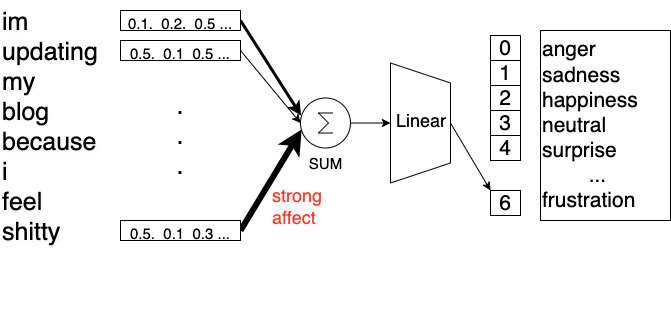

The diagram above was exported from draw.io. Its source (the exported page's mxGraphModel, read from the mxfile embedded in the PNG):
<mxGraphModel dx="830" dy="462" grid="1" gridSize="10" guides="1" tooltips="1" connect="1" arrows="1" fold="1" page="1" pageScale="1" pageWidth="1169" pageHeight="1654" math="0" shadow="0">
  <root>
    <mxCell id="0" />
    <mxCell id="1" parent="0" />
    <mxCell id="BAJ0YU5raz8-VkeMOtJ5-1" value="&lt;span style=&quot;color: rgb(0, 0, 0); font-family: Helvetica; font-style: normal; font-variant-ligatures: normal; font-variant-caps: normal; font-weight: 400; letter-spacing: normal; orphans: 2; text-align: left; text-indent: 0px; text-transform: none; widows: 2; word-spacing: 0px; -webkit-text-stroke-width: 0px; background-color: rgb(251, 251, 251); text-decoration-thickness: initial; text-decoration-style: initial; text-decoration-color: initial; float: none; display: inline !important;&quot;&gt;&lt;font style=&quot;font-size: 25px;&quot;&gt;im updating my&lt;br&gt;blog because i&lt;br&gt;feel shitty&lt;/font&gt;&lt;/span&gt;" style="text;whiteSpace=wrap;html=1;" vertex="1" parent="1">
      <mxGeometry x="210" y="350" width="60" height="310" as="geometry" />
    </mxCell>
    <mxCell id="BAJ0YU5raz8-VkeMOtJ5-23" style="rounded=0;orthogonalLoop=1;jettySize=auto;html=1;entryX=0.012;entryY=0.352;entryDx=0;entryDy=0;entryPerimeter=0;fontSize=21;exitX=1;exitY=0.5;exitDx=0;exitDy=0;endSize=5;jumpSize=6;strokeWidth=3;" edge="1" parent="1" source="BAJ0YU5raz8-VkeMOtJ5-2" target="BAJ0YU5raz8-VkeMOtJ5-8">
      <mxGeometry relative="1" as="geometry" />
    </mxCell>
    <mxCell id="BAJ0YU5raz8-VkeMOtJ5-2" value="&lt;font style=&quot;font-size: 15px;&quot;&gt;0.1.&amp;nbsp; 0.2.&amp;nbsp; 0.5 ...&lt;/font&gt;" style="rounded=0;whiteSpace=wrap;html=1;fontSize=25;" vertex="1" parent="1">
      <mxGeometry x="330" y="360" width="120" height="20" as="geometry" />
    </mxCell>
    <mxCell id="BAJ0YU5raz8-VkeMOtJ5-24" style="edgeStyle=none;rounded=0;orthogonalLoop=1;jettySize=auto;html=1;entryX=0;entryY=0.5;entryDx=0;entryDy=0;entryPerimeter=0;fontSize=21;exitX=1;exitY=0.5;exitDx=0;exitDy=0;strokeWidth=1;" edge="1" parent="1" source="BAJ0YU5raz8-VkeMOtJ5-3" target="BAJ0YU5raz8-VkeMOtJ5-8">
      <mxGeometry relative="1" as="geometry" />
    </mxCell>
    <mxCell id="BAJ0YU5raz8-VkeMOtJ5-3" value="&lt;span style=&quot;font-size: 15px;&quot;&gt;0.5.&amp;nbsp; 0.1&amp;nbsp; 0.5 ...&lt;/span&gt;" style="rounded=0;whiteSpace=wrap;html=1;fontSize=25;" vertex="1" parent="1">
      <mxGeometry x="330" y="390" width="120" height="20" as="geometry" />
    </mxCell>
    <mxCell id="BAJ0YU5raz8-VkeMOtJ5-25" style="edgeStyle=none;rounded=0;orthogonalLoop=1;jettySize=auto;html=1;entryX=0.024;entryY=0.629;entryDx=0;entryDy=0;entryPerimeter=0;fontSize=21;exitX=1;exitY=0.5;exitDx=0;exitDy=0;strokeWidth=6;" edge="1" parent="1" source="BAJ0YU5raz8-VkeMOtJ5-4" target="BAJ0YU5raz8-VkeMOtJ5-8">
      <mxGeometry relative="1" as="geometry" />
    </mxCell>
    <mxCell id="BAJ0YU5raz8-VkeMOtJ5-4" value="&lt;span style=&quot;font-size: 15px;&quot;&gt;0.5.&amp;nbsp; 0.1&amp;nbsp; 0.3 ...&lt;/span&gt;" style="rounded=0;whiteSpace=wrap;html=1;fontSize=25;" vertex="1" parent="1">
      <mxGeometry x="330" y="570" width="120" height="20" as="geometry" />
    </mxCell>
    <mxCell id="BAJ0YU5raz8-VkeMOtJ5-5" value=".&lt;br&gt;.&lt;br&gt;." style="text;html=1;strokeColor=none;fillColor=none;align=center;verticalAlign=middle;whiteSpace=wrap;rounded=0;fontSize=25;" vertex="1" parent="1">
      <mxGeometry x="360" y="470" width="60" height="30" as="geometry" />
    </mxCell>
    <mxCell id="BAJ0YU5raz8-VkeMOtJ5-28" style="edgeStyle=none;rounded=0;orthogonalLoop=1;jettySize=auto;html=1;fontSize=21;" edge="1" parent="1" source="BAJ0YU5raz8-VkeMOtJ5-8" target="BAJ0YU5raz8-VkeMOtJ5-27">
      <mxGeometry relative="1" as="geometry" />
    </mxCell>
    <mxCell id="BAJ0YU5raz8-VkeMOtJ5-8" value="SUM" style="verticalLabelPosition=bottom;shadow=0;dashed=0;align=center;html=1;verticalAlign=top;shape=mxgraph.electrical.abstract.sum;fontSize=15;" vertex="1" parent="1">
      <mxGeometry x="510" y="447.5" width="50" height="50" as="geometry" />
    </mxCell>
    <mxCell id="BAJ0YU5raz8-VkeMOtJ5-9" value="" style="endArrow=classic;html=1;rounded=0;fontSize=15;entryX=0;entryY=0;entryDx=0;entryDy=0;exitX=0.5;exitY=0;exitDx=0;exitDy=0;" edge="1" parent="1" source="BAJ0YU5raz8-VkeMOtJ5-27" target="BAJ0YU5raz8-VkeMOtJ5-21">
      <mxGeometry width="50" height="50" relative="1" as="geometry">
        <mxPoint x="560" y="590" as="sourcePoint" />
        <mxPoint x="720" y="490" as="targetPoint" />
      </mxGeometry>
    </mxCell>
    <mxCell id="BAJ0YU5raz8-VkeMOtJ5-11" value="&lt;font style=&quot;font-size: 21px;&quot;&gt;anger&lt;br&gt;sadness&lt;br&gt;happiness&lt;br&gt;neutral&lt;br&gt;surprise&lt;br&gt;&lt;span style=&quot;white-space: pre;&quot;&gt;&#09;&lt;/span&gt;...&lt;br&gt;frustration&lt;/font&gt;" style="rounded=0;whiteSpace=wrap;html=1;fontSize=15;align=left;" vertex="1" parent="1">
      <mxGeometry x="750" y="380" width="130" height="190" as="geometry" />
    </mxCell>
    <mxCell id="BAJ0YU5raz8-VkeMOtJ5-14" value="0" style="rounded=0;whiteSpace=wrap;html=1;fontSize=21;" vertex="1" parent="1">
      <mxGeometry x="700" y="385" width="30" height="25" as="geometry" />
    </mxCell>
    <mxCell id="BAJ0YU5raz8-VkeMOtJ5-16" value="1" style="rounded=0;whiteSpace=wrap;html=1;fontSize=21;" vertex="1" parent="1">
      <mxGeometry x="700" y="410" width="30" height="25" as="geometry" />
    </mxCell>
    <mxCell id="BAJ0YU5raz8-VkeMOtJ5-18" value="2" style="rounded=0;whiteSpace=wrap;html=1;fontSize=21;" vertex="1" parent="1">
      <mxGeometry x="700" y="435" width="30" height="25" as="geometry" />
    </mxCell>
    <mxCell id="BAJ0YU5raz8-VkeMOtJ5-19" value="3" style="rounded=0;whiteSpace=wrap;html=1;fontSize=21;" vertex="1" parent="1">
      <mxGeometry x="700" y="460" width="30" height="25" as="geometry" />
    </mxCell>
    <mxCell id="BAJ0YU5raz8-VkeMOtJ5-20" value="4" style="rounded=0;whiteSpace=wrap;html=1;fontSize=21;" vertex="1" parent="1">
      <mxGeometry x="700" y="485" width="30" height="25" as="geometry" />
    </mxCell>
    <mxCell id="BAJ0YU5raz8-VkeMOtJ5-21" value="6" style="rounded=0;whiteSpace=wrap;html=1;fontSize=21;" vertex="1" parent="1">
      <mxGeometry x="700" y="540" width="30" height="25" as="geometry" />
    </mxCell>
    <mxCell id="BAJ0YU5raz8-VkeMOtJ5-27" value="" style="shape=trapezoid;perimeter=trapezoidPerimeter;whiteSpace=wrap;html=1;fixedSize=1;fontSize=21;rotation=90;" vertex="1" parent="1">
      <mxGeometry x="570" y="442.5" width="120" height="60" as="geometry" />
    </mxCell>
    <mxCell id="BAJ0YU5raz8-VkeMOtJ5-29" value="&lt;meta charset=&quot;utf-8&quot;&gt;&lt;span style=&quot;color: rgb(0, 0, 0); font-family: Helvetica; font-size: 18px; font-style: normal; font-variant-ligatures: normal; font-variant-caps: normal; font-weight: 400; letter-spacing: normal; orphans: 2; text-align: center; text-indent: 0px; text-transform: none; widows: 2; word-spacing: 0px; -webkit-text-stroke-width: 0px; background-color: rgb(255, 255, 255); text-decoration-thickness: initial; text-decoration-style: initial; text-decoration-color: initial; float: none; display: inline !important;&quot;&gt;Linear&lt;/span&gt;" style="text;whiteSpace=wrap;html=1;fontSize=18;" vertex="1" parent="1">
      <mxGeometry x="604" y="452.5" width="80" height="50" as="geometry" />
    </mxCell>
    <mxCell id="BAJ0YU5raz8-VkeMOtJ5-31" value="&lt;span style=&quot;font-family: Helvetica; font-size: 18px; font-style: normal; font-variant-ligatures: normal; font-variant-caps: normal; font-weight: 400; letter-spacing: normal; orphans: 2; text-align: center; text-indent: 0px; text-transform: none; widows: 2; word-spacing: 0px; -webkit-text-stroke-width: 0px; background-color: rgb(255, 255, 255); text-decoration-thickness: initial; text-decoration-style: initial; text-decoration-color: initial; float: none; display: inline !important;&quot;&gt;&lt;font color=&quot;#ff3729&quot;&gt;strong affect&lt;/font&gt;&lt;/span&gt;" style="text;whiteSpace=wrap;html=1;fontSize=18;" vertex="1" parent="1">
      <mxGeometry x="480" y="527.5" width="80" height="50" as="geometry" />
    </mxCell>
  </root>
</mxGraphModel>